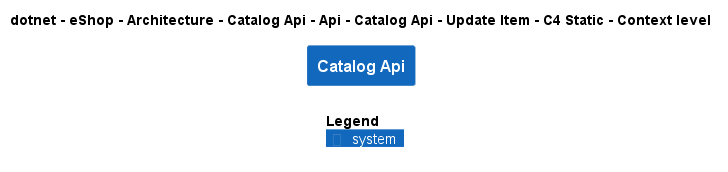

The diagram above was rendered by PlantUML. Its source (embedded in the PNG):
@startuml
!include ..\..\..\..\..\..\..\..\..\..\..\.c4s\C4_Context.puml

AddElementTag("c4interflow:lifecycle:new", $bgColor=green, $fontColor=#ffffff, $borderColor=green, $shadowing="False")
AddElementTag("c4interflow:lifecycle:changed", $bgColor=orange, $fontColor=#ffffff, $borderColor=orange, $shadowing="False")
AddElementTag("c4interflow:lifecycle:removed", $bgColor=red, $fontColor=#ffffff, $borderColor=red, $shadowing="False")

AddRelTag("c4interflow:lifecycle:new", $textColor=green, $lineColor=green)
AddRelTag("c4interflow:lifecycle:changed", $textColor=orange, $lineColor=orange)
AddRelTag("c4interflow:lifecycle:removed", $textColor=red, $lineColor=red)

SHOW_PERSON_PORTRAIT()
LAYOUT_TOP_DOWN()

skinparam linetype polyline

title dotnet - eShop - Architecture - Catalog Api - Api - Catalog Api - Update Item - C4 Static - Context level

System(dotnet.eShop.Architecture.SoftwareSystems.CatalogApi, "Catalog Api", "")



SHOW_LEGEND()
@enduml